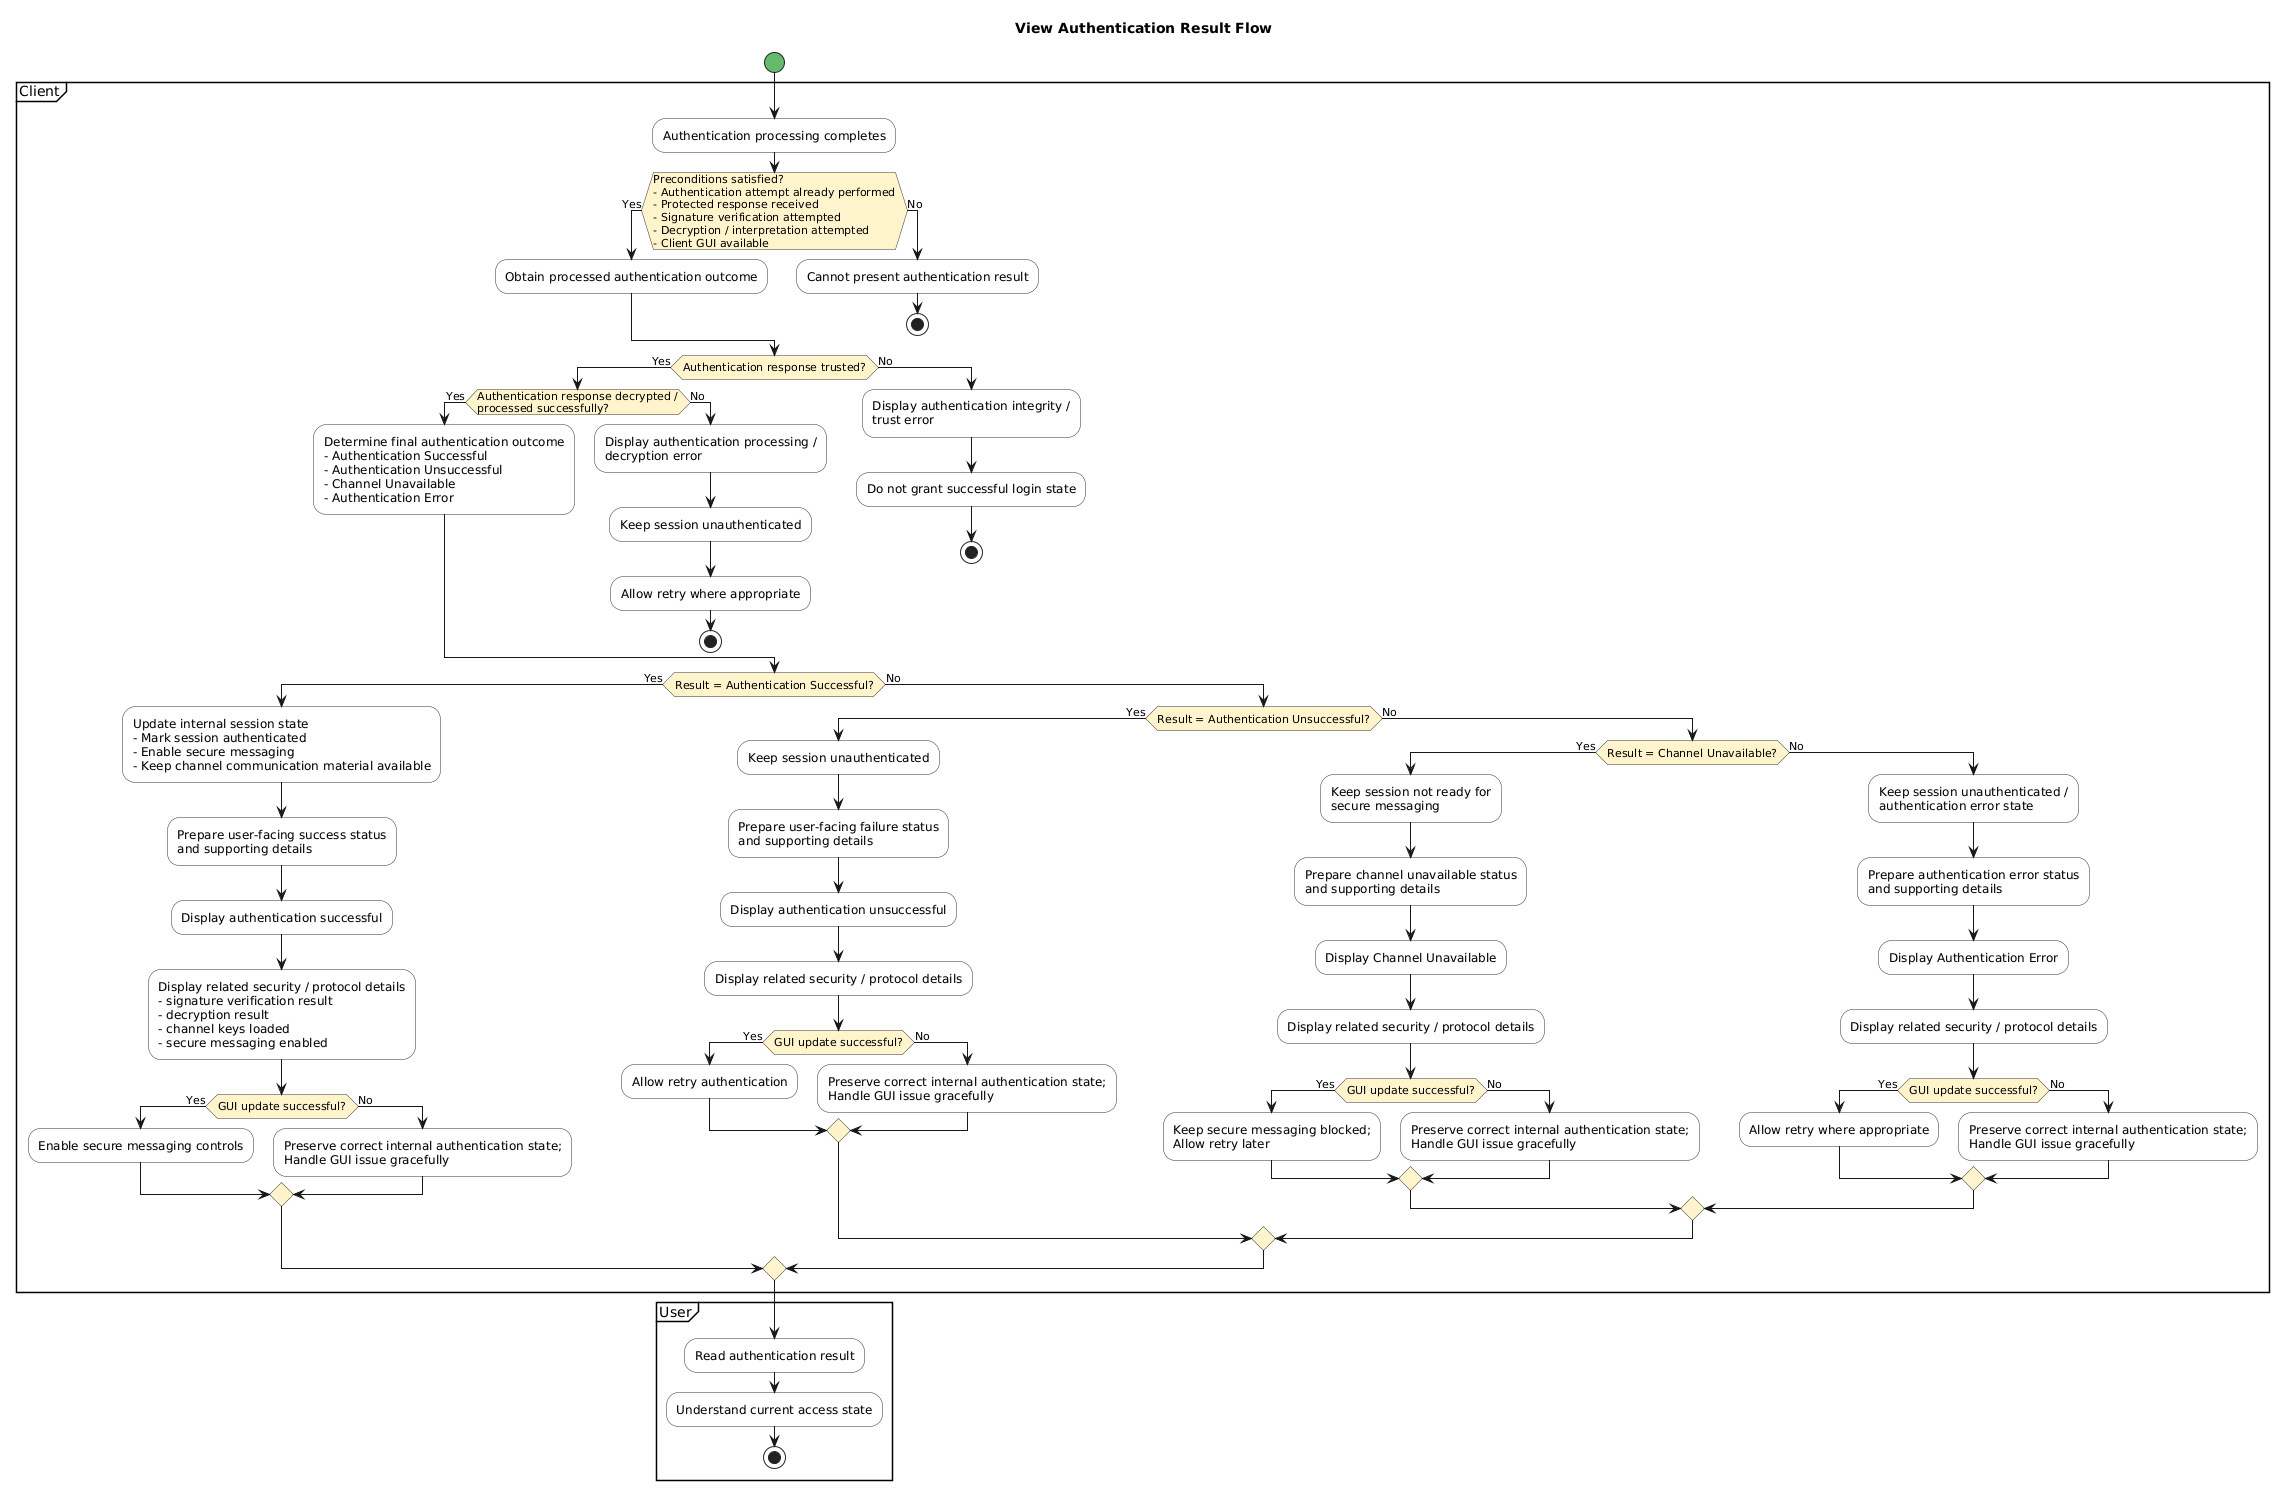

The diagram above was rendered by PlantUML. Its source (embedded in the PNG):
@startuml
title View Authentication Result Flow

skinparam shadowing false
skinparam activity {
  BackgroundColor #F9F9F9
  BorderColor #333333
  DiamondBackgroundColor #FFF4CC
  DiamondBorderColor #333333
  StartColor #66BB6A
  EndColor #EF5350
}

start

partition Client {
  :Authentication processing completes;

  if (Preconditions satisfied?\n- Authentication attempt already performed\n- Protected response received\n- Signature verification attempted\n- Decryption / interpretation attempted\n- Client GUI available) then (Yes)
    :Obtain processed authentication outcome;
  else (No)
    :Cannot present authentication result;
    stop
  endif

  if (Authentication response trusted?) then (Yes)
    if (Authentication response decrypted /\nprocessed successfully?) then (Yes)
      :Determine final authentication outcome\n- Authentication Successful\n- Authentication Unsuccessful\n- Channel Unavailable\n- Authentication Error;
    else (No)
      :Display authentication processing /\ndecryption error;
      :Keep session unauthenticated;
      :Allow retry where appropriate;
      stop
    endif
  else (No)
    :Display authentication integrity /\ntrust error;
    :Do not grant successful login state;
    stop
  endif

  if (Result = Authentication Successful?) then (Yes)
    :Update internal session state\n- Mark session authenticated\n- Enable secure messaging\n- Keep channel communication material available;
    :Prepare user-facing success status\nand supporting details;
    :Display authentication successful;
    :Display related security / protocol details\n- signature verification result\n- decryption result\n- channel keys loaded\n- secure messaging enabled;

    if (GUI update successful?) then (Yes)
      :Enable secure messaging controls;
    else (No)
      :Preserve correct internal authentication state;\nHandle GUI issue gracefully;
    endif

  else (No)
    if (Result = Authentication Unsuccessful?) then (Yes)
      :Keep session unauthenticated;
      :Prepare user-facing failure status\nand supporting details;
      :Display authentication unsuccessful;
      :Display related security / protocol details;

      if (GUI update successful?) then (Yes)
        :Allow retry authentication;
      else (No)
        :Preserve correct internal authentication state;\nHandle GUI issue gracefully;
      endif

    else (No)
      if (Result = Channel Unavailable?) then (Yes)
        :Keep session not ready for\nsecure messaging;
        :Prepare channel unavailable status\nand supporting details;
        :Display Channel Unavailable;
        :Display related security / protocol details;

        if (GUI update successful?) then (Yes)
          :Keep secure messaging blocked;\nAllow retry later;
        else (No)
          :Preserve correct internal authentication state;\nHandle GUI issue gracefully;
        endif

      else (No)
        :Keep session unauthenticated /\nauthentication error state;
        :Prepare authentication error status\nand supporting details;
        :Display Authentication Error;
        :Display related security / protocol details;

        if (GUI update successful?) then (Yes)
          :Allow retry where appropriate;
        else (No)
          :Preserve correct internal authentication state;\nHandle GUI issue gracefully;
        endif
      endif
    endif
  endif
}

partition User {
  :Read authentication result;
  :Understand current access state;
  stop
}
@enduml